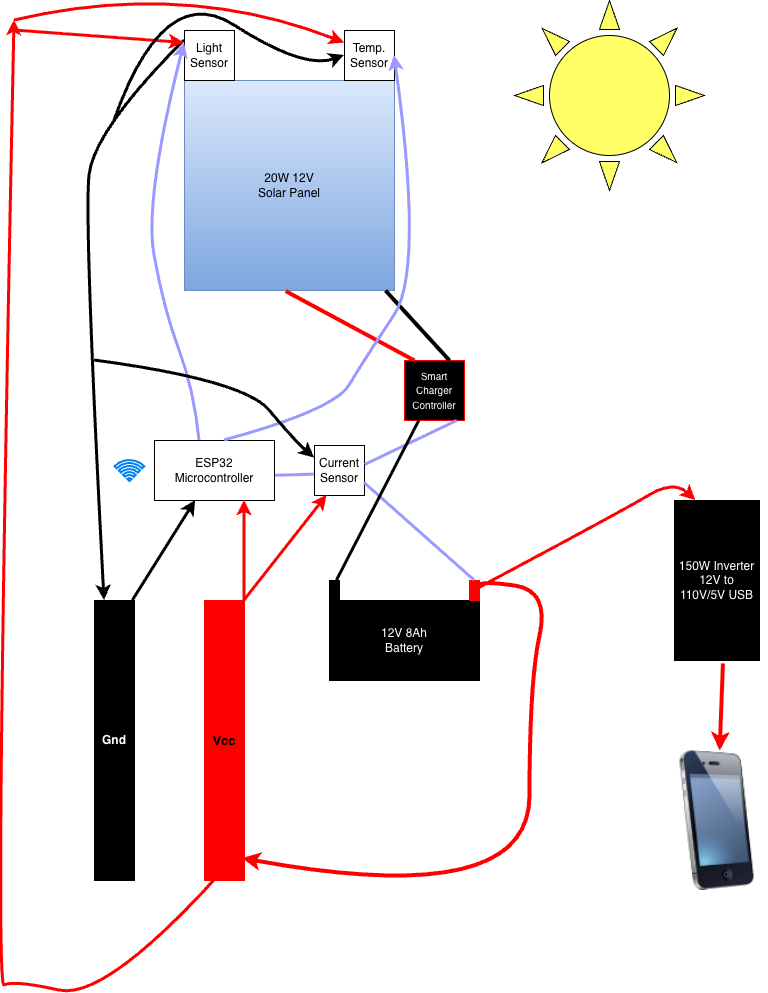

The diagram above was exported from draw.io. Its source (the exported page's mxGraphModel, read from the mxfile embedded in the PNG):
<mxGraphModel dx="2194" dy="1215" grid="1" gridSize="10" guides="1" tooltips="1" connect="1" arrows="1" fold="1" page="1" pageScale="1" pageWidth="850" pageHeight="1100" math="0" shadow="0">
  <root>
    <mxCell id="0" />
    <mxCell id="1" parent="0" />
    <mxCell id="mQt8uyIVwH4F_1IiT5Dc-1" value="&lt;font style=&quot;color: light-dark(rgb(255, 255, 255), rgb(237, 237, 237));&quot;&gt;12V 8Ah&lt;/font&gt;&lt;div&gt;&lt;font style=&quot;color: light-dark(rgb(255, 255, 255), rgb(237, 237, 237));&quot;&gt;Battery&lt;/font&gt;&lt;/div&gt;" style="rounded=0;whiteSpace=wrap;html=1;strokeColor=#000000;fillColor=#000000;" parent="1" vertex="1">
      <mxGeometry x="395" y="600" width="150" height="80" as="geometry" />
    </mxCell>
    <mxCell id="mQt8uyIVwH4F_1IiT5Dc-2" value="20W 12V&lt;div&gt;Solar Panel&lt;/div&gt;" style="whiteSpace=wrap;html=1;aspect=fixed;fillColor=#dae8fc;gradientColor=#7ea6e0;strokeColor=#6c8ebf;" parent="1" vertex="1">
      <mxGeometry x="250" y="80" width="210" height="210" as="geometry" />
    </mxCell>
    <mxCell id="mQt8uyIVwH4F_1IiT5Dc-3" value="&lt;font style=&quot;color: rgb(255, 255, 255); font-size: 10px;&quot;&gt;Sma&lt;font style=&quot;&quot;&gt;rt Charger Controller&lt;/font&gt;&lt;/font&gt;" style="rounded=0;whiteSpace=wrap;html=1;strokeColor=light-dark(#ff0000, #ededed);fillColor=#000000;" parent="1" vertex="1">
      <mxGeometry x="470" y="360" width="60" height="60" as="geometry" />
    </mxCell>
    <mxCell id="mQt8uyIVwH4F_1IiT5Dc-5" value="" style="endArrow=none;html=1;rounded=0;exitX=0.482;exitY=1.003;exitDx=0;exitDy=0;entryX=0.167;entryY=0;entryDx=0;entryDy=0;strokeColor=light-dark(#ff0000, #ededed);strokeWidth=4;exitPerimeter=0;entryPerimeter=0;" parent="1" source="mQt8uyIVwH4F_1IiT5Dc-2" target="mQt8uyIVwH4F_1IiT5Dc-3" edge="1">
      <mxGeometry width="50" height="50" relative="1" as="geometry">
        <mxPoint x="410" y="440" as="sourcePoint" />
        <mxPoint x="460" y="390" as="targetPoint" />
      </mxGeometry>
    </mxCell>
    <mxCell id="mQt8uyIVwH4F_1IiT5Dc-6" value="" style="endArrow=none;html=1;rounded=0;entryX=0.75;entryY=0;entryDx=0;entryDy=0;strokeWidth=4;" parent="1" source="mQt8uyIVwH4F_1IiT5Dc-2" target="mQt8uyIVwH4F_1IiT5Dc-3" edge="1">
      <mxGeometry width="50" height="50" relative="1" as="geometry">
        <mxPoint x="410" y="440" as="sourcePoint" />
        <mxPoint x="460" y="390" as="targetPoint" />
      </mxGeometry>
    </mxCell>
    <mxCell id="mQt8uyIVwH4F_1IiT5Dc-7" value="" style="rounded=0;whiteSpace=wrap;html=1;fillColor=#FF0000;strokeColor=light-dark(#ff0000, #ededed);strokeWidth=1;perimeterSpacing=0;" parent="1" vertex="1">
      <mxGeometry x="535" y="580" width="10" height="20" as="geometry" />
    </mxCell>
    <mxCell id="mQt8uyIVwH4F_1IiT5Dc-8" value="" style="rounded=0;whiteSpace=wrap;html=1;fillColor=#000000;" parent="1" vertex="1">
      <mxGeometry x="395" y="580" width="10" height="20" as="geometry" />
    </mxCell>
    <mxCell id="mQt8uyIVwH4F_1IiT5Dc-11" value="150W Inverter 12V to 110V/5V USB" style="rounded=0;whiteSpace=wrap;html=1;fillColor=#000000;fontColor=light-dark(#ffffff, #ededed);" parent="1" vertex="1">
      <mxGeometry x="740" y="500" width="85" height="160" as="geometry" />
    </mxCell>
    <mxCell id="mQt8uyIVwH4F_1IiT5Dc-15" value="" style="endArrow=classic;html=1;rounded=0;exitX=0.57;exitY=1.018;exitDx=0;exitDy=0;exitPerimeter=0;strokeColor=light-dark(#ff0000, #ededed);strokeWidth=4;" parent="1" source="mQt8uyIVwH4F_1IiT5Dc-11" target="mQt8uyIVwH4F_1IiT5Dc-17" edge="1">
      <mxGeometry width="50" height="50" relative="1" as="geometry">
        <mxPoint x="430" y="590" as="sourcePoint" />
        <mxPoint x="770" y="740" as="targetPoint" />
      </mxGeometry>
    </mxCell>
    <mxCell id="mQt8uyIVwH4F_1IiT5Dc-17" value="" style="image;html=1;image=img/lib/clip_art/telecommunication/iPhone_128x128.png" parent="1" vertex="1">
      <mxGeometry x="732.5" y="750" width="100" height="140" as="geometry" />
    </mxCell>
    <mxCell id="mQt8uyIVwH4F_1IiT5Dc-18" value="ESP32 Microcontroller" style="rounded=0;whiteSpace=wrap;html=1;" parent="1" vertex="1">
      <mxGeometry x="220" y="440" width="120" height="60" as="geometry" />
    </mxCell>
    <mxCell id="mQt8uyIVwH4F_1IiT5Dc-19" value="&lt;b&gt;&lt;font style=&quot;font-size: 13px;&quot;&gt;Vcc&lt;/font&gt;&lt;/b&gt;" style="rounded=0;whiteSpace=wrap;html=1;strokeColor=light-dark(#ff0000, #ededed);fillColor=light-dark(#ff0000, #ededed);" parent="1" vertex="1">
      <mxGeometry x="270" y="600" width="40" height="280" as="geometry" />
    </mxCell>
    <mxCell id="mQt8uyIVwH4F_1IiT5Dc-20" value="&lt;b&gt;Gnd&lt;/b&gt;" style="rounded=0;whiteSpace=wrap;html=1;fillStyle=auto;fillColor=#000000;fontColor=#FFFFFF;" parent="1" vertex="1">
      <mxGeometry x="160" y="600" width="40" height="280" as="geometry" />
    </mxCell>
    <mxCell id="mQt8uyIVwH4F_1IiT5Dc-21" value="" style="curved=1;endArrow=classic;html=1;rounded=0;entryX=0.25;entryY=0;entryDx=0;entryDy=0;strokeWidth=3;" parent="1" target="mQt8uyIVwH4F_1IiT5Dc-20" edge="1">
      <mxGeometry width="50" height="50" relative="1" as="geometry">
        <mxPoint x="250" y="40" as="sourcePoint" />
        <mxPoint x="520" y="460" as="targetPoint" />
        <Array as="points">
          <mxPoint x="160" y="130" />
          <mxPoint x="150" y="220" />
        </Array>
      </mxGeometry>
    </mxCell>
    <mxCell id="mQt8uyIVwH4F_1IiT5Dc-23" value="" style="endArrow=classic;html=1;rounded=0;exitX=1;exitY=0;exitDx=0;exitDy=0;strokeColor=#FF0000;strokeWidth=3;entryX=0.75;entryY=1;entryDx=0;entryDy=0;" parent="1" source="mQt8uyIVwH4F_1IiT5Dc-19" target="mQt8uyIVwH4F_1IiT5Dc-18" edge="1">
      <mxGeometry width="50" height="50" relative="1" as="geometry">
        <mxPoint x="480" y="530" as="sourcePoint" />
        <mxPoint x="280" y="470" as="targetPoint" />
      </mxGeometry>
    </mxCell>
    <mxCell id="mQt8uyIVwH4F_1IiT5Dc-24" value="" style="endArrow=classic;html=1;rounded=0;strokeWidth=3;exitX=0.961;exitY=0;exitDx=0;exitDy=0;exitPerimeter=0;" parent="1" source="mQt8uyIVwH4F_1IiT5Dc-20" target="mQt8uyIVwH4F_1IiT5Dc-18" edge="1">
      <mxGeometry width="50" height="50" relative="1" as="geometry">
        <mxPoint x="270" y="590" as="sourcePoint" />
        <mxPoint x="540" y="480" as="targetPoint" />
      </mxGeometry>
    </mxCell>
    <mxCell id="mQt8uyIVwH4F_1IiT5Dc-25" value="Light Sensor" style="rounded=0;whiteSpace=wrap;html=1;" parent="1" vertex="1">
      <mxGeometry x="250" y="30" width="50" height="50" as="geometry" />
    </mxCell>
    <mxCell id="mQt8uyIVwH4F_1IiT5Dc-26" value="Temp. Sensor" style="whiteSpace=wrap;html=1;aspect=fixed;" parent="1" vertex="1">
      <mxGeometry x="410" y="30" width="50" height="50" as="geometry" />
    </mxCell>
    <mxCell id="mQt8uyIVwH4F_1IiT5Dc-27" value="Current&lt;div&gt;Sensor&lt;/div&gt;" style="whiteSpace=wrap;html=1;aspect=fixed;" parent="1" vertex="1">
      <mxGeometry x="380" y="445" width="50" height="50" as="geometry" />
    </mxCell>
    <mxCell id="mQt8uyIVwH4F_1IiT5Dc-29" value="" style="endArrow=none;html=1;rounded=0;entryX=-0.003;entryY=0.583;entryDx=0;entryDy=0;exitX=1.008;exitY=0.588;exitDx=0;exitDy=0;exitPerimeter=0;strokeColor=#9999FF;strokeWidth=3;entryPerimeter=0;" parent="1" source="mQt8uyIVwH4F_1IiT5Dc-18" target="mQt8uyIVwH4F_1IiT5Dc-27" edge="1">
      <mxGeometry width="50" height="50" relative="1" as="geometry">
        <mxPoint x="470" y="430" as="sourcePoint" />
        <mxPoint x="520" y="380" as="targetPoint" />
      </mxGeometry>
    </mxCell>
    <mxCell id="mQt8uyIVwH4F_1IiT5Dc-30" value="" style="curved=1;endArrow=classic;html=1;rounded=0;entryX=1;entryY=0.5;entryDx=0;entryDy=0;strokeColor=#9999FF;strokeWidth=3;" parent="1" target="mQt8uyIVwH4F_1IiT5Dc-26" edge="1">
      <mxGeometry width="50" height="50" relative="1" as="geometry">
        <mxPoint x="290" y="440" as="sourcePoint" />
        <mxPoint x="520" y="380" as="targetPoint" />
        <Array as="points">
          <mxPoint x="400" y="410" />
          <mxPoint x="430" y="360" />
          <mxPoint x="490" y="270" />
        </Array>
      </mxGeometry>
    </mxCell>
    <mxCell id="mQt8uyIVwH4F_1IiT5Dc-31" value="" style="curved=1;endArrow=classic;html=1;rounded=0;entryX=0;entryY=0.25;entryDx=0;entryDy=0;strokeColor=#9999FF;strokeWidth=3;exitX=0.375;exitY=0;exitDx=0;exitDy=0;exitPerimeter=0;" parent="1" source="mQt8uyIVwH4F_1IiT5Dc-18" target="mQt8uyIVwH4F_1IiT5Dc-25" edge="1">
      <mxGeometry width="50" height="50" relative="1" as="geometry">
        <mxPoint x="260" y="420" as="sourcePoint" />
        <mxPoint x="520" y="380" as="targetPoint" />
        <Array as="points">
          <mxPoint x="260" y="390" />
          <mxPoint x="230" y="310" />
          <mxPoint x="210" y="200" />
        </Array>
      </mxGeometry>
    </mxCell>
    <mxCell id="mQt8uyIVwH4F_1IiT5Dc-36" value="" style="curved=1;endArrow=classic;html=1;rounded=0;exitX=0.865;exitY=0.271;exitDx=0;exitDy=0;strokeColor=#FF0000;strokeWidth=4;exitPerimeter=0;entryX=0.939;entryY=0.92;entryDx=0;entryDy=0;entryPerimeter=0;" parent="1" source="mQt8uyIVwH4F_1IiT5Dc-7" target="mQt8uyIVwH4F_1IiT5Dc-19" edge="1">
      <mxGeometry width="50" height="50" relative="1" as="geometry">
        <mxPoint x="570" y="595" as="sourcePoint" />
        <mxPoint x="185" y="880.0000000000001" as="targetPoint" />
        <Array as="points">
          <mxPoint x="545" y="580" />
          <mxPoint x="615" y="590" />
          <mxPoint x="595" y="680" />
          <mxPoint x="595" y="910" />
        </Array>
      </mxGeometry>
    </mxCell>
    <mxCell id="mQt8uyIVwH4F_1IiT5Dc-39" value="" style="curved=1;endArrow=classic;html=1;rounded=0;entryX=0.25;entryY=0;entryDx=0;entryDy=0;strokeWidth=3;strokeColor=#FF0000;" parent="1" source="mQt8uyIVwH4F_1IiT5Dc-7" target="mQt8uyIVwH4F_1IiT5Dc-11" edge="1">
      <mxGeometry width="50" height="50" relative="1" as="geometry">
        <mxPoint x="640" y="510" as="sourcePoint" />
        <mxPoint x="690" y="460" as="targetPoint" />
        <Array as="points">
          <mxPoint x="690" y="510" />
          <mxPoint x="740" y="480" />
        </Array>
      </mxGeometry>
    </mxCell>
    <mxCell id="mQt8uyIVwH4F_1IiT5Dc-40" value="" style="verticalLabelPosition=bottom;verticalAlign=top;html=1;shape=mxgraph.basic.sun;fillColor=#FFFF66;" parent="1" vertex="1">
      <mxGeometry x="580" width="190" height="190" as="geometry" />
    </mxCell>
    <mxCell id="mQt8uyIVwH4F_1IiT5Dc-41" value="" style="endArrow=none;html=1;rounded=0;entryX=0.879;entryY=1.007;entryDx=0;entryDy=0;entryPerimeter=0;exitX=1.014;exitY=0.389;exitDx=0;exitDy=0;exitPerimeter=0;strokeColor=#9999FF;strokeWidth=3;" parent="1" source="mQt8uyIVwH4F_1IiT5Dc-27" target="mQt8uyIVwH4F_1IiT5Dc-3" edge="1">
      <mxGeometry width="50" height="50" relative="1" as="geometry">
        <mxPoint x="390" y="500" as="sourcePoint" />
        <mxPoint x="440" y="450" as="targetPoint" />
      </mxGeometry>
    </mxCell>
    <mxCell id="mQt8uyIVwH4F_1IiT5Dc-42" value="" style="endArrow=none;html=1;rounded=0;entryX=1;entryY=0.75;entryDx=0;entryDy=0;exitX=0.5;exitY=0;exitDx=0;exitDy=0;strokeColor=#9999FF;strokeWidth=3;" parent="1" source="mQt8uyIVwH4F_1IiT5Dc-7" target="mQt8uyIVwH4F_1IiT5Dc-27" edge="1">
      <mxGeometry width="50" height="50" relative="1" as="geometry">
        <mxPoint x="390" y="500" as="sourcePoint" />
        <mxPoint x="440" y="450" as="targetPoint" />
      </mxGeometry>
    </mxCell>
    <mxCell id="mQt8uyIVwH4F_1IiT5Dc-43" value="" style="endArrow=none;html=1;rounded=0;entryX=0.25;entryY=1;entryDx=0;entryDy=0;strokeWidth=3;exitX=0.75;exitY=0;exitDx=0;exitDy=0;" parent="1" source="mQt8uyIVwH4F_1IiT5Dc-8" target="mQt8uyIVwH4F_1IiT5Dc-3" edge="1">
      <mxGeometry width="50" height="50" relative="1" as="geometry">
        <mxPoint x="400" y="570" as="sourcePoint" />
        <mxPoint x="440" y="440" as="targetPoint" />
      </mxGeometry>
    </mxCell>
    <mxCell id="mQt8uyIVwH4F_1IiT5Dc-46" value="" style="endArrow=classic;html=1;rounded=0;exitX=1;exitY=0;exitDx=0;exitDy=0;entryX=0.25;entryY=1;entryDx=0;entryDy=0;strokeWidth=3;strokeColor=#FF0000;" parent="1" source="mQt8uyIVwH4F_1IiT5Dc-19" target="mQt8uyIVwH4F_1IiT5Dc-27" edge="1">
      <mxGeometry width="50" height="50" relative="1" as="geometry">
        <mxPoint x="400" y="400" as="sourcePoint" />
        <mxPoint x="450" y="350" as="targetPoint" />
      </mxGeometry>
    </mxCell>
    <mxCell id="mQt8uyIVwH4F_1IiT5Dc-47" value="" style="curved=1;endArrow=classic;html=1;rounded=0;exitX=0.25;exitY=1;exitDx=0;exitDy=0;strokeColor=#FF0000;strokeWidth=3;" parent="1" source="mQt8uyIVwH4F_1IiT5Dc-19" edge="1">
      <mxGeometry width="50" height="50" relative="1" as="geometry">
        <mxPoint x="400" y="510" as="sourcePoint" />
        <mxPoint x="80" y="20" as="targetPoint" />
        <Array as="points">
          <mxPoint x="170" y="1000" />
          <mxPoint x="80" y="980" />
          <mxPoint x="60" y="990" />
        </Array>
      </mxGeometry>
    </mxCell>
    <mxCell id="mQt8uyIVwH4F_1IiT5Dc-48" value="" style="endArrow=classic;html=1;rounded=0;entryX=0;entryY=0.25;entryDx=0;entryDy=0;strokeColor=#FF0000;strokeWidth=3;" parent="1" target="mQt8uyIVwH4F_1IiT5Dc-25" edge="1">
      <mxGeometry width="50" height="50" relative="1" as="geometry">
        <mxPoint x="80" y="30" as="sourcePoint" />
        <mxPoint x="450" y="390" as="targetPoint" />
      </mxGeometry>
    </mxCell>
    <mxCell id="mQt8uyIVwH4F_1IiT5Dc-49" value="" style="curved=1;endArrow=classic;html=1;rounded=0;entryX=0;entryY=0.25;entryDx=0;entryDy=0;strokeColor=#FF0000;strokeWidth=3;" parent="1" target="mQt8uyIVwH4F_1IiT5Dc-26" edge="1">
      <mxGeometry width="50" height="50" relative="1" as="geometry">
        <mxPoint x="80" y="20" as="sourcePoint" />
        <mxPoint x="340" y="20" as="targetPoint" />
        <Array as="points">
          <mxPoint x="250" y="-20" />
        </Array>
      </mxGeometry>
    </mxCell>
    <mxCell id="mQt8uyIVwH4F_1IiT5Dc-50" value="" style="curved=1;endArrow=classic;html=1;rounded=0;entryX=0;entryY=0.5;entryDx=0;entryDy=0;strokeWidth=3;" parent="1" target="mQt8uyIVwH4F_1IiT5Dc-26" edge="1">
      <mxGeometry width="50" height="50" relative="1" as="geometry">
        <mxPoint x="180" y="120" as="sourcePoint" />
        <mxPoint x="450" y="390" as="targetPoint" />
        <Array as="points">
          <mxPoint x="230" y="-20" />
          <mxPoint x="370" y="70" />
        </Array>
      </mxGeometry>
    </mxCell>
    <mxCell id="mQt8uyIVwH4F_1IiT5Dc-51" value="" style="curved=1;endArrow=classic;html=1;rounded=0;entryX=0;entryY=0.25;entryDx=0;entryDy=0;strokeWidth=3;" parent="1" target="mQt8uyIVwH4F_1IiT5Dc-27" edge="1">
      <mxGeometry width="50" height="50" relative="1" as="geometry">
        <mxPoint x="160" y="360" as="sourcePoint" />
        <mxPoint x="450" y="480" as="targetPoint" />
        <Array as="points">
          <mxPoint x="310" y="380" />
          <mxPoint x="360" y="440" />
        </Array>
      </mxGeometry>
    </mxCell>
    <mxCell id="pIAD3TiAdzUzIWLtjMg8-1" value="" style="html=1;verticalLabelPosition=bottom;align=center;labelBackgroundColor=#ffffff;verticalAlign=top;strokeWidth=2;strokeColor=#0080F0;shadow=0;dashed=0;shape=mxgraph.ios7.icons.wifi;pointerEvents=1" vertex="1" parent="1">
      <mxGeometry x="180" y="459.5" width="29.7" height="21" as="geometry" />
    </mxCell>
  </root>
</mxGraphModel>